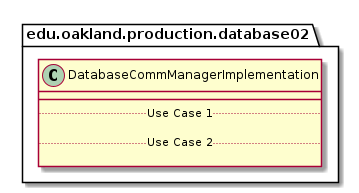

The diagram above was rendered by PlantUML. Its source (embedded in the PNG):
@startuml DatabaseCommManagerImplementation

package edu.oakland.production.database02 {
    class DatabaseCommManagerImplementation {
        __
        .. Use Case 1 ..

        .. Use Case 2 ..

    }
}

@enduml